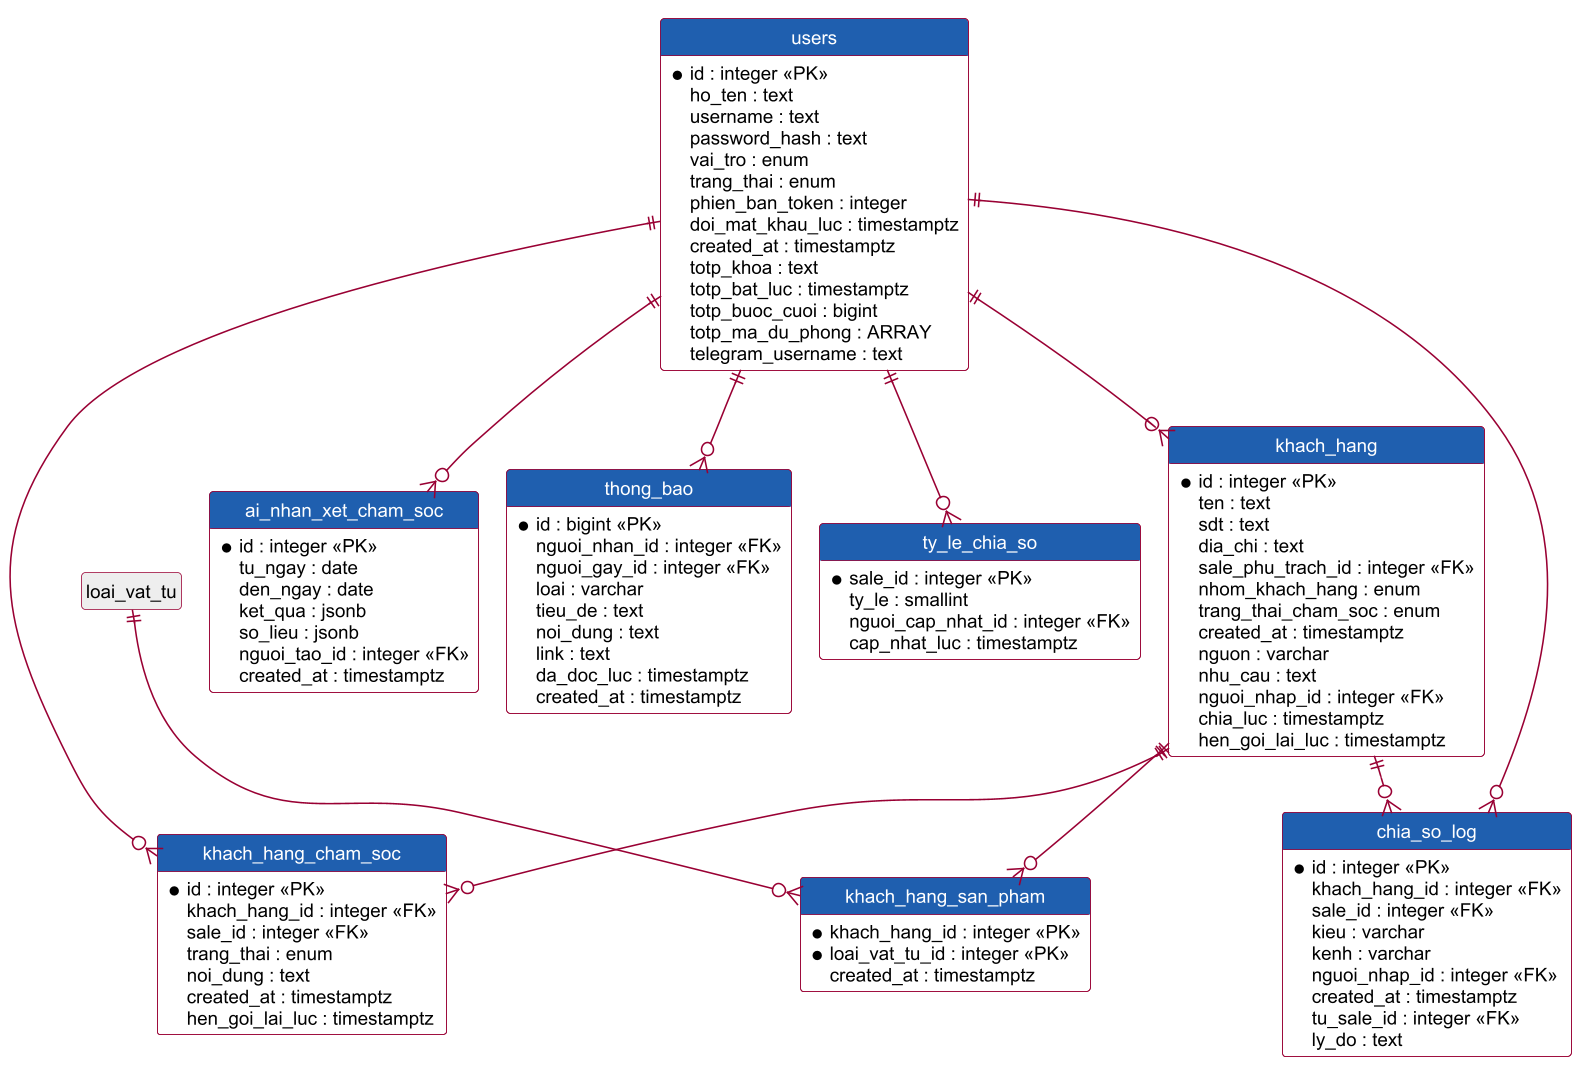

The diagram above was rendered by PlantUML. Its source (embedded in the PNG):
@startuml erd_1_khach_hang
!pragma layout smetana
skinparam dpi 150
skinparam defaultFontName Arial
skinparam defaultFontSize 12
skinparam shadowing false
skinparam ArrowColor #990033
skinparam ActorBorderColor #990033
skinparam ActorBackgroundColor #FFFFCC
skinparam UsecaseBorderColor #990033
skinparam UsecaseBackgroundColor #FFFFCC
skinparam ClassBorderColor #990033
skinparam ClassBackgroundColor #FFFFCC
skinparam ParticipantBorderColor #990033
skinparam ParticipantBackgroundColor #FFFFCC
skinparam BoundaryBackgroundColor #FFFFCC
skinparam BoundaryBorderColor #990033
skinparam ControlBackgroundColor #FFFFCC
skinparam ControlBorderColor #990033
skinparam EntityBackgroundColor #FFFFCC
skinparam EntityBorderColor #990033
skinparam SequenceLifeLineBorderColor #444444
skinparam NoteBackgroundColor #FFFFCC
skinparam NoteBorderColor #990033
skinparam packageStyle rectangle
hide circle
hide empty members
skinparam linetype ortho
skinparam ClassBackgroundColor #FFFFFF
skinparam ClassHeaderBackgroundColor #1F5FAF
skinparam ClassFontColor #FFFFFF
entity users {
  * id : integer <<PK>>
  ho_ten : text
  username : text
  password_hash : text
  vai_tro : enum
  trang_thai : enum
  phien_ban_token : integer
  doi_mat_khau_luc : timestamptz
  created_at : timestamptz
  totp_khoa : text
  totp_bat_luc : timestamptz
  totp_buoc_cuoi : bigint
  totp_ma_du_phong : ARRAY
  telegram_username : text
}
entity thong_bao {
  * id : bigint <<PK>>
  nguoi_nhan_id : integer <<FK>>
  nguoi_gay_id : integer <<FK>>
  loai : varchar
  tieu_de : text
  noi_dung : text
  link : text
  da_doc_luc : timestamptz
  created_at : timestamptz
}
entity ty_le_chia_so {
  * sale_id : integer <<PK>>
  ty_le : smallint
  nguoi_cap_nhat_id : integer <<FK>>
  cap_nhat_luc : timestamptz
}
entity chia_so_log {
  * id : integer <<PK>>
  khach_hang_id : integer <<FK>>
  sale_id : integer <<FK>>
  kieu : varchar
  kenh : varchar
  nguoi_nhap_id : integer <<FK>>
  created_at : timestamptz
  tu_sale_id : integer <<FK>>
  ly_do : text
}
entity khach_hang {
  * id : integer <<PK>>
  ten : text
  sdt : text
  dia_chi : text
  sale_phu_trach_id : integer <<FK>>
  nhom_khach_hang : enum
  trang_thai_cham_soc : enum
  created_at : timestamptz
  nguon : varchar
  nhu_cau : text
  nguoi_nhap_id : integer <<FK>>
  chia_luc : timestamptz
  hen_goi_lai_luc : timestamptz
}
entity khach_hang_cham_soc {
  * id : integer <<PK>>
  khach_hang_id : integer <<FK>>
  sale_id : integer <<FK>>
  trang_thai : enum
  noi_dung : text
  created_at : timestamptz
  hen_goi_lai_luc : timestamptz
}
entity khach_hang_san_pham {
  * khach_hang_id : integer <<PK>>
  * loai_vat_tu_id : integer <<PK>>
  created_at : timestamptz
}
entity ai_nhan_xet_cham_soc {
  * id : integer <<PK>>
  tu_ngay : date
  den_ngay : date
  ket_qua : jsonb
  so_lieu : jsonb
  nguoi_tao_id : integer <<FK>>
  created_at : timestamptz
}
entity loai_vat_tu #EEEEEE;text:black
users ||--o{ khach_hang
khach_hang ||--o{ khach_hang_cham_soc
users ||--o{ khach_hang_cham_soc
users ||--o{ thong_bao
loai_vat_tu ||--o{ khach_hang_san_pham
users ||--o{ ty_le_chia_so
khach_hang ||--o{ chia_so_log
users ||--o{ chia_so_log
users ||--o{ ai_nhan_xet_cham_soc
khach_hang ||--o{ khach_hang_san_pham
@enduml